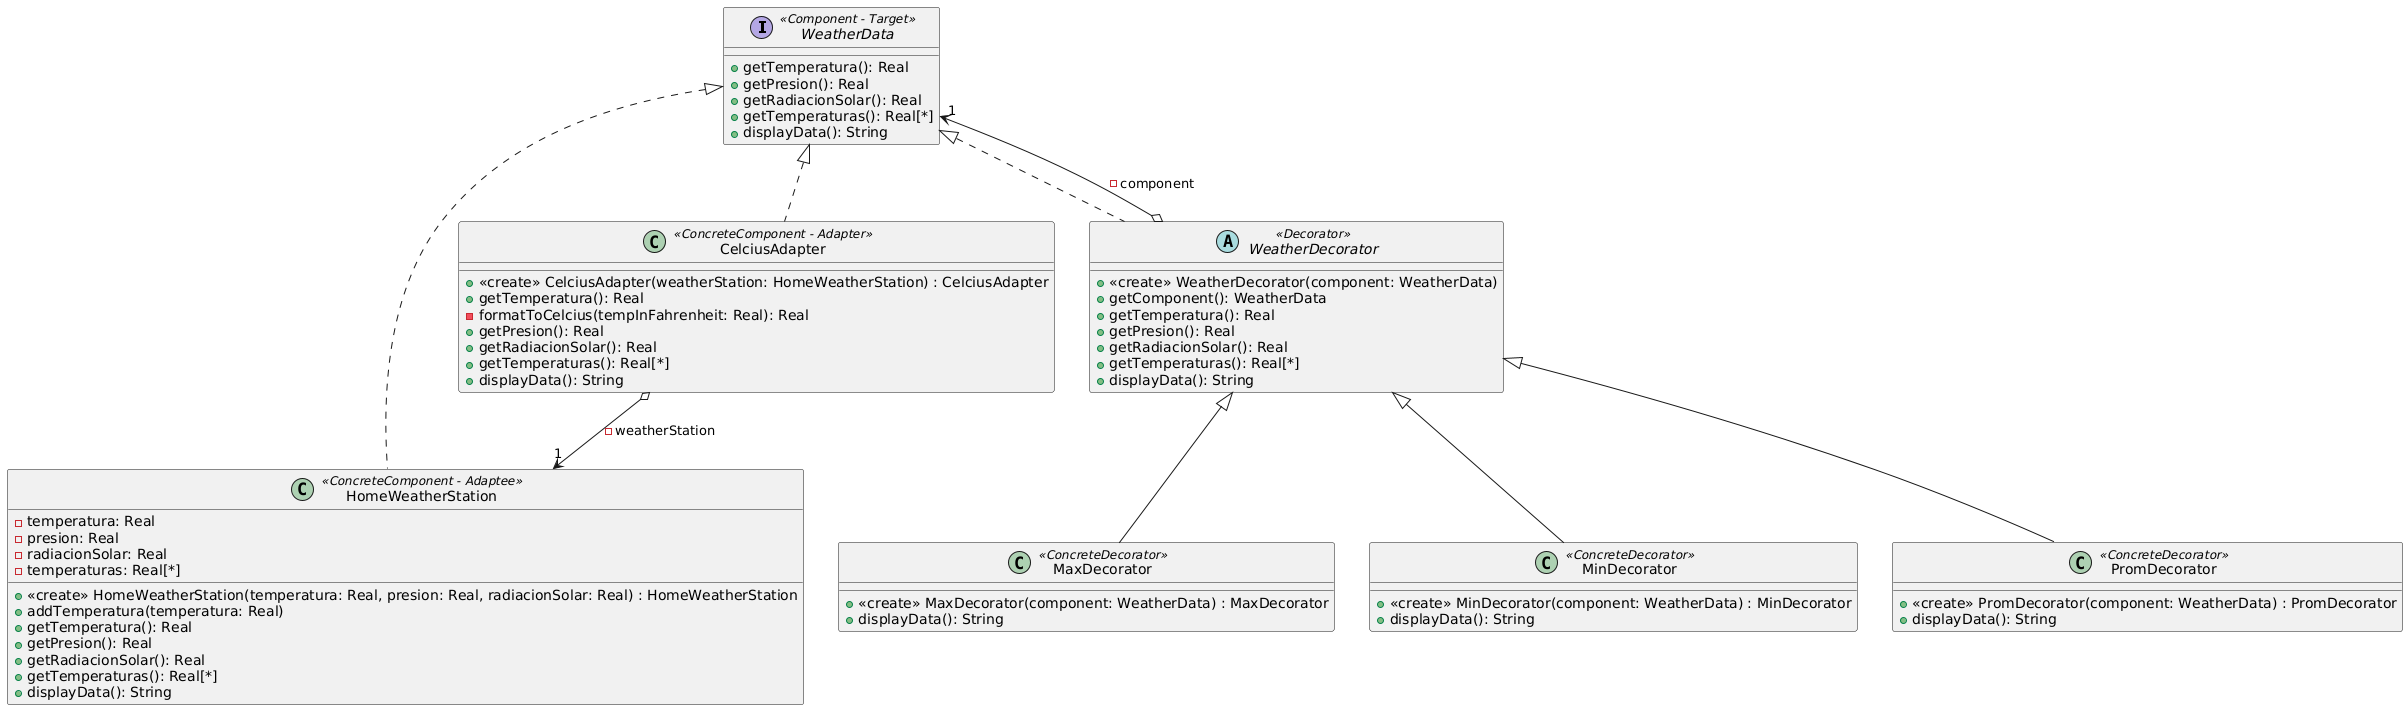

The diagram above was rendered by PlantUML. Its source (embedded in the PNG):
@startuml
interface WeatherData <<Component - Target>> {
  +getTemperatura(): Real
  +getPresion(): Real
  +getRadiacionSolar(): Real
  +getTemperaturas(): Real[*]
  +displayData(): String
}

class HomeWeatherStation <<ConcreteComponent - Adaptee>> {
  -temperatura: Real
  -presion: Real
  -radiacionSolar: Real
  -temperaturas: Real[*]
  +<<create>> HomeWeatherStation(temperatura: Real, presion: Real, radiacionSolar: Real) : HomeWeatherStation
  +addTemperatura(temperatura: Real)
  +getTemperatura(): Real
  +getPresion(): Real
  +getRadiacionSolar(): Real
  +getTemperaturas(): Real[*]
  +displayData(): String
}

class CelciusAdapter <<ConcreteComponent - Adapter>> {
  +<<create>> CelciusAdapter(weatherStation: HomeWeatherStation) : CelciusAdapter
  +getTemperatura(): Real
  -formatToCelcius(tempInFahrenheit: Real): Real
  +getPresion(): Real
  +getRadiacionSolar(): Real
  +getTemperaturas(): Real[*]
  +displayData(): String
}

abstract class WeatherDecorator <<Decorator>> {
  +<<create>> WeatherDecorator(component: WeatherData)
  +getComponent(): WeatherData
  +getTemperatura(): Real
  +getPresion(): Real
  +getRadiacionSolar(): Real
  +getTemperaturas(): Real[*]
  +displayData(): String
}

class MaxDecorator <<ConcreteDecorator>> {
  +<<create>> MaxDecorator(component: WeatherData) : MaxDecorator
  +displayData(): String
}

class MinDecorator <<ConcreteDecorator>> {
  +<<create>> MinDecorator(component: WeatherData) : MinDecorator
  +displayData(): String
}

class PromDecorator <<ConcreteDecorator>> {
  +<<create>> PromDecorator(component: WeatherData) : PromDecorator
  +displayData(): String
}

WeatherData <|.. HomeWeatherStation
WeatherData <|.. CelciusAdapter
WeatherData <|.. WeatherDecorator
WeatherDecorator <|-- MaxDecorator
WeatherDecorator <|-- MinDecorator
WeatherDecorator <|-- PromDecorator
CelciusAdapter o--> "1" HomeWeatherStation : -weatherStation
WeatherDecorator o--> "1" WeatherData : -component
@enduml